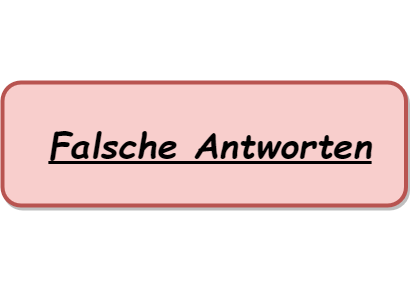

The diagram above was exported from draw.io. Its source (the exported page's mxGraphModel, read from the mxfile embedded in the PNG):
<mxGraphModel dx="2033" dy="1157" grid="1" gridSize="12" guides="1" tooltips="1" connect="1" arrows="1" fold="1" page="1" pageScale="1" pageWidth="827" pageHeight="1169" math="0" shadow="0">
  <root>
    <mxCell id="0" />
    <mxCell id="1" parent="0" />
    <mxCell id="RvA6-ZExlKkjFBi5hk07-1" value="" style="rounded=1;whiteSpace=wrap;html=1;fillColor=#f8cecc;perimeterSpacing=11;strokeWidth=4;strokeColor=#b85450;shadow=1;glass=0;gradientColor=none;gradientDirection=west;fillStyle=solid;" vertex="1" parent="1">
      <mxGeometry x="192" y="523" width="403.5" height="123" as="geometry" />
    </mxCell>
    <mxCell id="RvA6-ZExlKkjFBi5hk07-2" value="&lt;h1&gt;&lt;font face=&quot;Comic Sans MS&quot;&gt;&lt;span style=&quot;font-size: 36px;&quot;&gt;&lt;i&gt;&lt;u&gt;Falsche Antworten&lt;/u&gt;&lt;/i&gt;&lt;/span&gt;&lt;/font&gt;&lt;/h1&gt;" style="text;html=1;align=center;verticalAlign=middle;whiteSpace=wrap;rounded=0;shadow=0;labelBackgroundColor=none;labelBorderColor=none;" vertex="1" parent="1">
      <mxGeometry x="204" y="441" width="391.5" height="288" as="geometry" />
    </mxCell>
  </root>
</mxGraphModel>